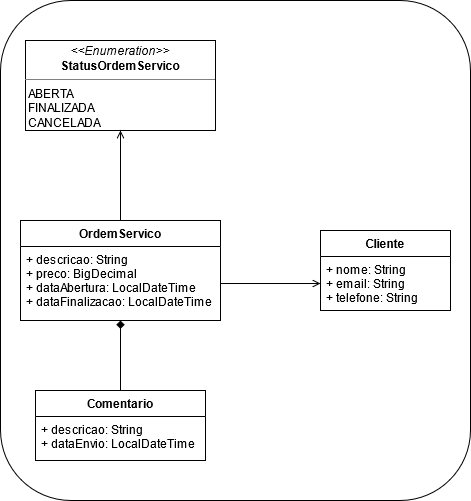

The diagram above was exported from draw.io. Its source (the exported page's mxGraphModel, read from the mxfile embedded in the PNG):
<mxGraphModel dx="1422" dy="801" grid="1" gridSize="10" guides="1" tooltips="1" connect="1" arrows="1" fold="1" page="1" pageScale="1" pageWidth="827" pageHeight="1169" math="0" shadow="0">
  <root>
    <mxCell id="WIyWlLk6GJQsqaUBKTNV-0" />
    <mxCell id="WIyWlLk6GJQsqaUBKTNV-1" parent="WIyWlLk6GJQsqaUBKTNV-0" />
    <mxCell id="Ov9FeaANtTOZs38Hzbut-19" value="" style="rounded=1;whiteSpace=wrap;html=1;" vertex="1" parent="WIyWlLk6GJQsqaUBKTNV-1">
      <mxGeometry x="170" y="100" width="470" height="500" as="geometry" />
    </mxCell>
    <mxCell id="Ov9FeaANtTOZs38Hzbut-2" value="&lt;p style=&quot;margin: 0px ; margin-top: 4px ; text-align: center&quot;&gt;&lt;i&gt;&amp;lt;&amp;lt;Enumeration&amp;gt;&amp;gt;&lt;/i&gt;&lt;br&gt;&lt;b&gt;StatusOrdemServico&lt;/b&gt;&lt;/p&gt;&lt;hr size=&quot;1&quot;&gt;&lt;div&gt;&amp;nbsp;ABERTA&lt;/div&gt;&lt;div&gt;&amp;nbsp;FINALIZADA&lt;/div&gt;&lt;div&gt;&amp;nbsp;CANCELADA&lt;br&gt;&lt;/div&gt;&lt;hr size=&quot;1&quot;&gt;&lt;p style=&quot;margin: 0px ; margin-left: 4px&quot;&gt;&lt;br&gt;&lt;/p&gt;" style="verticalAlign=top;align=left;overflow=fill;fontSize=12;fontFamily=Helvetica;html=1;" vertex="1" parent="WIyWlLk6GJQsqaUBKTNV-1">
      <mxGeometry x="195" y="140" width="190" height="90" as="geometry" />
    </mxCell>
    <mxCell id="Ov9FeaANtTOZs38Hzbut-14" style="edgeStyle=orthogonalEdgeStyle;rounded=0;orthogonalLoop=1;jettySize=auto;html=1;exitX=0.5;exitY=0;exitDx=0;exitDy=0;entryX=0.5;entryY=1;entryDx=0;entryDy=0;endArrow=open;endFill=0;" edge="1" parent="WIyWlLk6GJQsqaUBKTNV-1" source="Ov9FeaANtTOZs38Hzbut-4" target="Ov9FeaANtTOZs38Hzbut-2">
      <mxGeometry relative="1" as="geometry" />
    </mxCell>
    <mxCell id="Ov9FeaANtTOZs38Hzbut-4" value="OrdemServico" style="swimlane;fontStyle=1;childLayout=stackLayout;horizontal=1;startSize=26;fillColor=none;horizontalStack=0;resizeParent=1;resizeParentMax=0;resizeLast=0;collapsible=1;marginBottom=0;" vertex="1" parent="WIyWlLk6GJQsqaUBKTNV-1">
      <mxGeometry x="190" y="320" width="200" height="100" as="geometry" />
    </mxCell>
    <mxCell id="Ov9FeaANtTOZs38Hzbut-8" value="+ descricao: String&#10;+ preco: BigDecimal&#10;+ dataAbertura: LocalDateTime&#10;+ dataFinalizacao: LocalDateTime&#10;" style="text;strokeColor=none;fillColor=none;align=left;verticalAlign=top;spacingLeft=4;spacingRight=4;overflow=hidden;rotatable=0;points=[[0,0.5],[1,0.5]];portConstraint=eastwest;" vertex="1" parent="Ov9FeaANtTOZs38Hzbut-4">
      <mxGeometry y="26" width="200" height="74" as="geometry" />
    </mxCell>
    <mxCell id="Ov9FeaANtTOZs38Hzbut-9" value="Cliente" style="swimlane;fontStyle=1;childLayout=stackLayout;horizontal=1;startSize=26;fillColor=none;horizontalStack=0;resizeParent=1;resizeParentMax=0;resizeLast=0;collapsible=1;marginBottom=0;" vertex="1" parent="WIyWlLk6GJQsqaUBKTNV-1">
      <mxGeometry x="490" y="330" width="130" height="80" as="geometry" />
    </mxCell>
    <mxCell id="Ov9FeaANtTOZs38Hzbut-10" value="+ nome: String&#10;+ email: String&#10;+ telefone: String&#10;" style="text;strokeColor=none;fillColor=none;align=left;verticalAlign=top;spacingLeft=4;spacingRight=4;overflow=hidden;rotatable=0;points=[[0,0.5],[1,0.5]];portConstraint=eastwest;" vertex="1" parent="Ov9FeaANtTOZs38Hzbut-9">
      <mxGeometry y="26" width="130" height="54" as="geometry" />
    </mxCell>
    <mxCell id="Ov9FeaANtTOZs38Hzbut-13" style="edgeStyle=orthogonalEdgeStyle;rounded=0;orthogonalLoop=1;jettySize=auto;html=1;exitX=0.5;exitY=0;exitDx=0;exitDy=0;entryX=0.5;entryY=1;entryDx=0;entryDy=0;endArrow=diamond;endFill=1;" edge="1" parent="WIyWlLk6GJQsqaUBKTNV-1" source="Ov9FeaANtTOZs38Hzbut-11" target="Ov9FeaANtTOZs38Hzbut-4">
      <mxGeometry relative="1" as="geometry" />
    </mxCell>
    <mxCell id="Ov9FeaANtTOZs38Hzbut-11" value="Comentario" style="swimlane;fontStyle=1;childLayout=stackLayout;horizontal=1;startSize=26;fillColor=none;horizontalStack=0;resizeParent=1;resizeParentMax=0;resizeLast=0;collapsible=1;marginBottom=0;" vertex="1" parent="WIyWlLk6GJQsqaUBKTNV-1">
      <mxGeometry x="205" y="490" width="170" height="70" as="geometry" />
    </mxCell>
    <mxCell id="Ov9FeaANtTOZs38Hzbut-12" value="+ descricao: String&#10;+ dataEnvio: LocalDateTime&#10;" style="text;strokeColor=none;fillColor=none;align=left;verticalAlign=top;spacingLeft=4;spacingRight=4;overflow=hidden;rotatable=0;points=[[0,0.5],[1,0.5]];portConstraint=eastwest;" vertex="1" parent="Ov9FeaANtTOZs38Hzbut-11">
      <mxGeometry y="26" width="170" height="44" as="geometry" />
    </mxCell>
    <mxCell id="Ov9FeaANtTOZs38Hzbut-15" style="edgeStyle=orthogonalEdgeStyle;rounded=0;orthogonalLoop=1;jettySize=auto;html=1;exitX=1;exitY=0.5;exitDx=0;exitDy=0;entryX=0;entryY=0.5;entryDx=0;entryDy=0;endArrow=open;endFill=0;" edge="1" parent="WIyWlLk6GJQsqaUBKTNV-1" source="Ov9FeaANtTOZs38Hzbut-8" target="Ov9FeaANtTOZs38Hzbut-10">
      <mxGeometry relative="1" as="geometry" />
    </mxCell>
  </root>
</mxGraphModel>